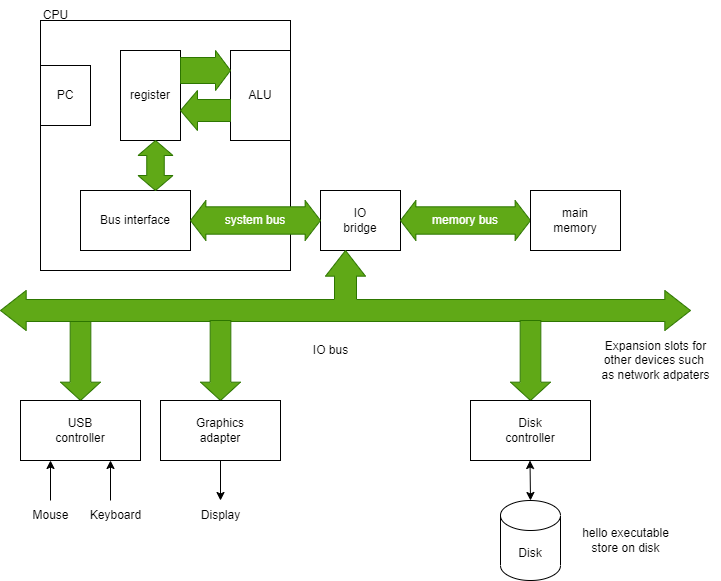

The diagram above was exported from draw.io. Its source (the exported page's mxGraphModel, read from the mxfile embedded in the PNG):
<mxGraphModel dx="397" dy="1152" grid="1" gridSize="10" guides="1" tooltips="1" connect="1" arrows="1" fold="1" page="1" pageScale="1" pageWidth="827" pageHeight="1169" math="0" shadow="0">
  <root>
    <mxCell id="0" />
    <mxCell id="1" parent="0" />
    <mxCell id="2" value="" style="whiteSpace=wrap;html=1;aspect=fixed;" parent="1" vertex="1">
      <mxGeometry x="140" y="240" width="250" height="250" as="geometry" />
    </mxCell>
    <mxCell id="3" value="CPU" style="text;html=1;align=center;verticalAlign=middle;resizable=0;points=[];autosize=1;strokeColor=none;fillColor=none;" parent="1" vertex="1">
      <mxGeometry x="130" y="220" width="50" height="30" as="geometry" />
    </mxCell>
    <mxCell id="4" value="PC" style="rounded=0;whiteSpace=wrap;html=1;" parent="1" vertex="1">
      <mxGeometry x="140" y="285" width="50" height="60" as="geometry" />
    </mxCell>
    <mxCell id="5" value="Bus interface" style="rounded=0;whiteSpace=wrap;html=1;" parent="1" vertex="1">
      <mxGeometry x="180" y="410" width="110" height="60" as="geometry" />
    </mxCell>
    <mxCell id="7" value="register" style="rounded=0;whiteSpace=wrap;html=1;" parent="1" vertex="1">
      <mxGeometry x="220" y="270" width="60" height="90" as="geometry" />
    </mxCell>
    <mxCell id="8" value="ALU" style="rounded=0;whiteSpace=wrap;html=1;" parent="1" vertex="1">
      <mxGeometry x="330" y="270" width="60" height="90" as="geometry" />
    </mxCell>
    <mxCell id="14" value="" style="html=1;shadow=0;dashed=0;align=center;verticalAlign=middle;shape=mxgraph.arrows2.arrow;dy=0.35;dx=15;notch=0;fillColor=#60a917;fontColor=#ffffff;strokeColor=#2D7600;" parent="1" vertex="1">
      <mxGeometry x="280" y="270" width="50" height="40" as="geometry" />
    </mxCell>
    <mxCell id="16" value="" style="html=1;shadow=0;dashed=0;align=center;verticalAlign=middle;shape=mxgraph.arrows2.arrow;dy=0.45;dx=17;flipH=1;notch=0;fillColor=#60a917;fontColor=#ffffff;strokeColor=#2D7600;" parent="1" vertex="1">
      <mxGeometry x="280" y="310" width="50" height="40" as="geometry" />
    </mxCell>
    <mxCell id="19" value="" style="html=1;shadow=0;dashed=0;align=center;verticalAlign=middle;shape=mxgraph.arrows2.twoWayArrow;dy=0.5;dx=15;rotation=90;fillColor=#60a917;fontColor=#ffffff;strokeColor=#2D7600;" parent="1" vertex="1">
      <mxGeometry x="230" y="367.5" width="50" height="35" as="geometry" />
    </mxCell>
    <mxCell id="29" value="IO&lt;br&gt;bridge" style="rounded=0;whiteSpace=wrap;html=1;" parent="1" vertex="1">
      <mxGeometry x="420" y="410" width="80" height="60" as="geometry" />
    </mxCell>
    <mxCell id="30" value="system bus" style="shape=doubleArrow;whiteSpace=wrap;html=1;fillColor=#60a917;fontColor=#ffffff;strokeColor=#2D7600;arrowWidth=0.683331298828125;arrowSize=0.11833343505859376;" parent="1" vertex="1">
      <mxGeometry x="290" y="420" width="130" height="40" as="geometry" />
    </mxCell>
    <mxCell id="31" value="memory bus" style="shape=doubleArrow;whiteSpace=wrap;html=1;fillColor=#60a917;fontColor=#ffffff;strokeColor=#2D7600;arrowWidth=0.683331298828125;arrowSize=0.11833343505859376;" parent="1" vertex="1">
      <mxGeometry x="500" y="420" width="130" height="40" as="geometry" />
    </mxCell>
    <mxCell id="32" value="main&lt;br&gt;memory" style="rounded=0;whiteSpace=wrap;html=1;" parent="1" vertex="1">
      <mxGeometry x="630" y="410" width="90" height="60" as="geometry" />
    </mxCell>
    <mxCell id="35" value="" style="shape=singleArrow;whiteSpace=wrap;html=1;arrowWidth=0.5166671752929688;arrowSize=0.2291656494140625;fillColor=#60a917;strokeColor=#2D7600;fontColor=#ffffff;shadow=0;dashed=0;rotation=90;" parent="1" vertex="1">
      <mxGeometry x="140" y="560" width="80" height="40" as="geometry" />
    </mxCell>
    <mxCell id="37" value="" style="html=1;shadow=0;dashed=0;align=center;verticalAlign=middle;shape=mxgraph.arrows2.triadArrow;dy=9;dx=25.67;arrowHead=40;fillColor=#60a917;fontColor=#ffffff;strokeColor=#2D7600;" parent="1" vertex="1">
      <mxGeometry x="100" y="470" width="690" height="80" as="geometry" />
    </mxCell>
    <mxCell id="44" style="edgeStyle=none;html=1;exitX=0.25;exitY=1;exitDx=0;exitDy=0;entryX=0.25;entryY=1;entryDx=0;entryDy=0;" parent="1" target="41" edge="1">
      <mxGeometry relative="1" as="geometry">
        <mxPoint x="150" y="720" as="sourcePoint" />
      </mxGeometry>
    </mxCell>
    <mxCell id="45" style="edgeStyle=none;html=1;exitX=0.75;exitY=1;exitDx=0;exitDy=0;entryX=0.75;entryY=1;entryDx=0;entryDy=0;" parent="1" target="41" edge="1">
      <mxGeometry relative="1" as="geometry">
        <mxPoint x="210" y="720" as="sourcePoint" />
      </mxGeometry>
    </mxCell>
    <mxCell id="41" value="USB&lt;br&gt;controller" style="rounded=0;whiteSpace=wrap;html=1;" parent="1" vertex="1">
      <mxGeometry x="120" y="620" width="120" height="60" as="geometry" />
    </mxCell>
    <mxCell id="42" value="" style="shape=singleArrow;whiteSpace=wrap;html=1;arrowWidth=0.5166671752929688;arrowSize=0.2291656494140625;fillColor=#60a917;strokeColor=#2D7600;fontColor=#ffffff;shadow=0;dashed=0;rotation=90;" parent="1" vertex="1">
      <mxGeometry x="280" y="560" width="80" height="40" as="geometry" />
    </mxCell>
    <mxCell id="51" style="edgeStyle=none;html=1;exitX=0.5;exitY=1;exitDx=0;exitDy=0;" parent="1" source="43" edge="1">
      <mxGeometry relative="1" as="geometry">
        <mxPoint x="320" y="720" as="targetPoint" />
      </mxGeometry>
    </mxCell>
    <mxCell id="43" value="Graphics&lt;br&gt;adapter" style="rounded=0;whiteSpace=wrap;html=1;" parent="1" vertex="1">
      <mxGeometry x="260" y="620" width="120" height="60" as="geometry" />
    </mxCell>
    <mxCell id="46" value="Mouse" style="text;html=1;align=center;verticalAlign=middle;resizable=0;points=[];autosize=1;strokeColor=none;fillColor=none;" parent="1" vertex="1">
      <mxGeometry x="120" y="720" width="60" height="30" as="geometry" />
    </mxCell>
    <mxCell id="47" value="Keyboard" style="text;html=1;align=center;verticalAlign=middle;resizable=0;points=[];autosize=1;strokeColor=none;fillColor=none;" parent="1" vertex="1">
      <mxGeometry x="180" y="720" width="70" height="30" as="geometry" />
    </mxCell>
    <mxCell id="48" value="IO bus" style="text;html=1;align=center;verticalAlign=middle;resizable=0;points=[];autosize=1;strokeColor=none;fillColor=none;" parent="1" vertex="1">
      <mxGeometry x="400" y="555" width="60" height="30" as="geometry" />
    </mxCell>
    <mxCell id="49" value="" style="shape=singleArrow;whiteSpace=wrap;html=1;arrowWidth=0.5166671752929688;arrowSize=0.2291656494140625;fillColor=#60a917;strokeColor=#2D7600;fontColor=#ffffff;shadow=0;dashed=0;rotation=90;" parent="1" vertex="1">
      <mxGeometry x="590" y="560" width="80" height="40" as="geometry" />
    </mxCell>
    <mxCell id="50" value="Disk&lt;br&gt;controller" style="rounded=0;whiteSpace=wrap;html=1;" parent="1" vertex="1">
      <mxGeometry x="570" y="620" width="120" height="60" as="geometry" />
    </mxCell>
    <mxCell id="52" value="Display" style="text;html=1;align=center;verticalAlign=middle;resizable=0;points=[];autosize=1;strokeColor=none;fillColor=none;" parent="1" vertex="1">
      <mxGeometry x="290" y="720" width="60" height="30" as="geometry" />
    </mxCell>
    <mxCell id="53" value="Disk" style="shape=cylinder3;whiteSpace=wrap;html=1;boundedLbl=1;backgroundOutline=1;size=15;" parent="1" vertex="1">
      <mxGeometry x="600" y="720" width="60" height="80" as="geometry" />
    </mxCell>
    <mxCell id="55" value="" style="endArrow=classic;startArrow=classic;html=1;" parent="1" edge="1">
      <mxGeometry width="50" height="50" relative="1" as="geometry">
        <mxPoint x="630" y="720" as="sourcePoint" />
        <mxPoint x="629.5" y="680" as="targetPoint" />
      </mxGeometry>
    </mxCell>
    <mxCell id="56" value="hello executable&lt;br&gt;store on disk" style="text;html=1;align=center;verticalAlign=middle;resizable=0;points=[];autosize=1;strokeColor=none;fillColor=none;" parent="1" vertex="1">
      <mxGeometry x="670" y="740" width="110" height="40" as="geometry" />
    </mxCell>
    <mxCell id="57" value="Expansion slots for&lt;br&gt;other devices such &lt;br&gt;as network adpaters" style="text;html=1;align=center;verticalAlign=middle;resizable=0;points=[];autosize=1;strokeColor=none;fillColor=none;" parent="1" vertex="1">
      <mxGeometry x="690" y="550" width="130" height="60" as="geometry" />
    </mxCell>
  </root>
</mxGraphModel>